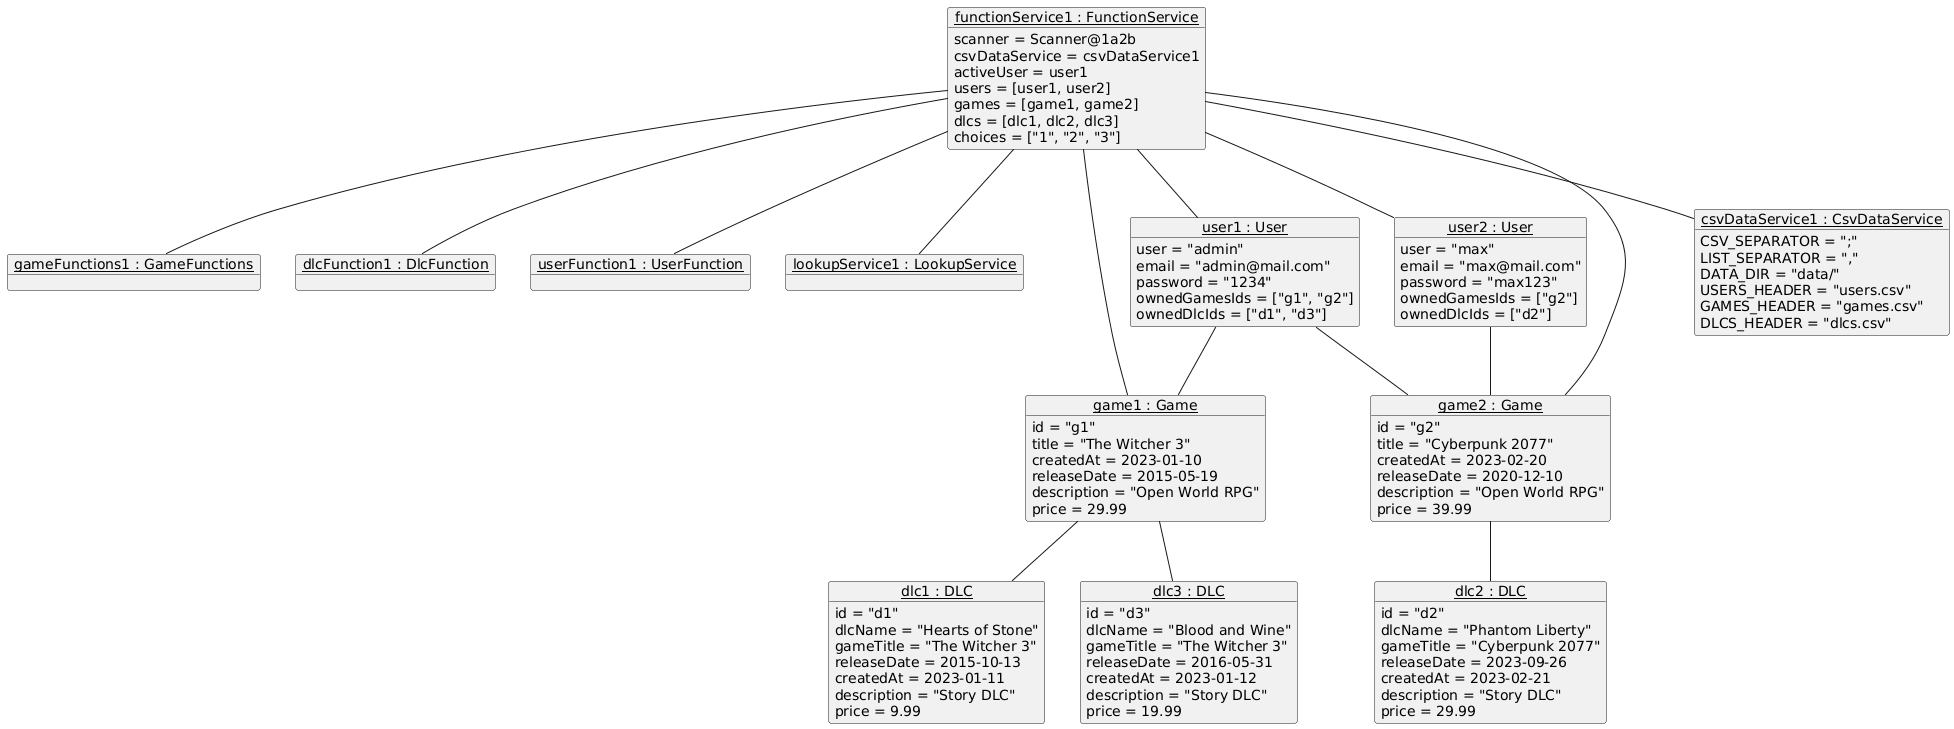

The diagram above was rendered by PlantUML. Its source (embedded in the PNG):
@startuml
object "<u>functionService1 : FunctionService</u>" as fs {
    scanner = Scanner@1a2b
    csvDataService = csvDataService1
    activeUser = user1
    users = [user1, user2]
    games = [game1, game2]
    dlcs = [dlc1, dlc2, dlc3]
    choices = ["1", "2", "3"]
}

object "<u>gameFunctions1 : GameFunctions</u>" as gf
object "<u>dlcFunction1 : DlcFunction</u>" as df
object "<u>userFunction1 : UserFunction</u>" as uf
object "<u>lookupService1 : LookupService</u>" as ls

object "<u>user1 : User</u>" as u1 {
    user = "admin"
    email = "admin@mail.com"
    password = "1234"
    ownedGamesIds = ["g1", "g2"]
    ownedDlcIds = ["d1", "d3"]
}

object "<u>user2 : User</u>" as u2 {
    user = "max"
    email = "max@mail.com"
    password = "max123"
    ownedGamesIds = ["g2"]
    ownedDlcIds = ["d2"]
}

object "<u>game1 : Game</u>" as g1 {
    id = "g1"
    title = "The Witcher 3"
    createdAt = 2023-01-10
    releaseDate = 2015-05-19
    description = "Open World RPG"
    price = 29.99
}

object "<u>game2 : Game</u>" as g2 {
    id = "g2"
    title = "Cyberpunk 2077"
    createdAt = 2023-02-20
    releaseDate = 2020-12-10
    description = "Open World RPG"
    price = 39.99
}

object "<u>dlc1 : DLC</u>" as d1 {
    id = "d1"
    dlcName = "Hearts of Stone"
    gameTitle = "The Witcher 3"
    releaseDate = 2015-10-13
    createdAt = 2023-01-11
    description = "Story DLC"
    price = 9.99
}

object "<u>dlc2 : DLC</u>" as d2 {
    id = "d2"
    dlcName = "Phantom Liberty"
    gameTitle = "Cyberpunk 2077"
    releaseDate = 2023-09-26
    createdAt = 2023-02-21
    description = "Story DLC"
    price = 29.99
}

object "<u>dlc3 : DLC</u>" as d3 {
    id = "d3"
    dlcName = "Blood and Wine"
    gameTitle = "The Witcher 3"
    releaseDate = 2016-05-31
    createdAt = 2023-01-12
    description = "Story DLC"
    price = 19.99
}

object "<u>csvDataService1 : CsvDataService</u>" as csv {
    CSV_SEPARATOR = ";"
    LIST_SEPARATOR = ","
    DATA_DIR = "data/"
    USERS_HEADER = "users.csv"
    GAMES_HEADER = "games.csv"
    DLCS_HEADER = "dlcs.csv"
}

fs -- u1
fs -- u2
fs -- g1
fs -- g2

u1 -- g1
u1 -- g2
u2 -- g2

g1 -- d1
g1 -- d3
g2 -- d2

fs -- gf
fs -- df
fs -- uf
fs -- ls
fs -- csv
@endum